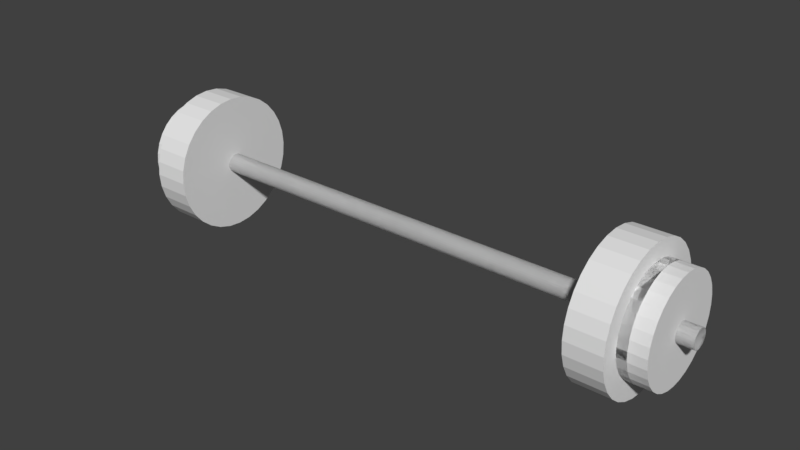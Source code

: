 # Source: Langhantel.blend  (saved by Blender 2.78.0; exported with 4.5.12 LTS)
import bpy
from mathutils import Matrix  # noqa: F401  (used for matrix-valued properties, if any)

bpy.ops.wm.read_factory_settings(use_empty=True)
scene = bpy.context.scene
scene.name = 'Scene'

# ---- collections
col_collection_1 = bpy.data.collections.new('Collection 1'); scene.collection.children.link(col_collection_1)

# ---- materials (node trees are filled in below, after node groups)
mat_material_006 = bpy.data.materials.new('Material.006')
mat_material_006.alpha_threshold = 0.0
mat_material_006.diffuse_color = (0.004025, 0.004025, 0.004025, 1.0)
mat_material_006.roughness = 0.5
mat_material_003 = bpy.data.materials.new('Material.003')
mat_material_003.alpha_threshold = 0.0
mat_material_003.diffuse_color = (0.004025, 0.004025, 0.004025, 1.0)
mat_material_003.roughness = 0.5
mat_material_005 = bpy.data.materials.new('Material.005')
mat_material_005.alpha_threshold = 0.0
mat_material_005.diffuse_color = (0.42, 0.42, 0.42, 1.0)
mat_material_005.roughness = 0.5

# ---- material node trees
mat_material_006.use_nodes = True; mat_material_006.node_tree.nodes.clear()
_N = mat_material_006.node_tree.nodes; _L = mat_material_006.node_tree.links
n0 = _N.new('ShaderNodeOutputMaterial'); n0.name = 'Material Output'; n0.location = (300, 300)
n1 = _N.new('ShaderNodeBsdfDiffuse'); n1.name = 'Diffuse BSDF'; n1.location = (10, 300)
_L.new(n1.outputs[0], n0.inputs[0])
n0.is_active_output = True
mat_material_003.use_nodes = True; mat_material_003.node_tree.nodes.clear()
_N = mat_material_003.node_tree.nodes; _L = mat_material_003.node_tree.links
n0 = _N.new('ShaderNodeOutputMaterial'); n0.name = 'Material Output'; n0.location = (300, 300)
n1 = _N.new('ShaderNodeBsdfDiffuse'); n1.name = 'Diffuse BSDF'; n1.location = (10, 300)
_L.new(n1.outputs[0], n0.inputs[0])
n0.is_active_output = True
mat_material_005.use_nodes = True; mat_material_005.node_tree.nodes.clear()
_N = mat_material_005.node_tree.nodes; _L = mat_material_005.node_tree.links
n0 = _N.new('ShaderNodeOutputMaterial'); n0.name = 'Material Output'; n0.location = (300, 300)
n1 = _N.new('ShaderNodeBsdfDiffuse'); n1.name = 'Diffuse BSDF'; n1.location = (10, 300)
_L.new(n1.outputs[0], n0.inputs[0])
n0.is_active_output = True

# ---- world
world_world = bpy.data.worlds.new('World'); scene.world = world_world
world_world.color = (0.05088, 0.05088, 0.05088)
world_world.use_sun_shadow = False
world_world.sun_shadow_jitter_overblur = 0.0
world_world.cycles.sampling_method = 'MANUAL'

# ---- meshes
me_cylinder_004 = bpy.data.meshes.new('Cylinder.004')
me_cylinder_004.from_pydata([(1.677e-06, 1.0, -21.14), (1.7e-06, 1.0, -19.14), (0.1951, 0.9808, -21.14), (0.1951, 0.9808, -19.14), (0.3827, 0.9239, -21.14), (0.3827, 0.9239, -19.14), (0.5556, 0.8315, -21.14), (0.5556, 0.8315, -19.14), (0.7071, 0.7071, -21.14), (0.7071, 0.7071, -19.14), (0.8315, 0.5556, -21.14), (0.8315, 0.5556, -19.14), (0.9239, 0.3827, -21.14), (0.9239, 0.3827, -19.14), (0.9808, 0.1951, -21.14), (0.9808, 0.1951, -19.14), (1.0, 5.523e-07, -21.14), (1.0, 5.523e-07, -19.14), (0.9808, -0.1951, -21.14), (0.9808, -0.1951, -19.14), (0.9239, -0.3827, -21.14), (0.9239, -0.3827, -19.14), (0.8315, -0.5556, -21.14), (0.8315, -0.5556, -19.14), (0.7071, -0.7071, -21.14), (0.7071, -0.7071, -19.14), (0.5556, -0.8315, -21.14), (0.5556, -0.8315, -19.14), (0.3827, -0.9239, -21.14), (0.3827, -0.9239, -19.14), (0.1951, -0.9808, -21.14), (0.1951, -0.9808, -19.14), (1.351e-06, -1.0, -21.14), (1.374e-06, -1.0, -19.14), (-0.1951, -0.9808, -21.14), (-0.1951, -0.9808, -19.14), (-0.3827, -0.9239, -21.14), (-0.3827, -0.9239, -19.14), (-0.5556, -0.8315, -21.14), (-0.5556, -0.8315, -19.14), (-0.7071, -0.7071, -21.14), (-0.7071, -0.7071, -19.14), (-0.8315, -0.5556, -21.14), (-0.8315, -0.5556, -19.14), (-0.9239, -0.3827, -21.14), (-0.9239, -0.3827, -19.14), (-0.9808, -0.1951, -21.14), (-0.9808, -0.1951, -19.14), (-1.0, 1.442e-06, -21.14), (-1.0, 1.442e-06, -19.14), (-0.9808, 0.1951, -21.14), (-0.9808, 0.1951, -19.14), (-0.9239, 0.3827, -21.14), (-0.9239, 0.3827, -19.14), (-0.8315, 0.5556, -21.14), (-0.8315, 0.5556, -19.14), (-0.7071, 0.7071, -21.14), (-0.7071, 0.7071, -19.14), (-0.5556, 0.8315, -21.14), (-0.5556, 0.8315, -19.14), (-0.3827, 0.9239, -21.14), (-0.3827, 0.9239, -19.14), (-0.1951, 0.9808, -21.14), (-0.1951, 0.9808, -19.14), (-2.186e-07, 1.0, 18.03), (-2.186e-07, 1.0, 20.03), (0.1951, 0.9808, 18.03), (0.1951, 0.9808, 20.03), (0.3827, 0.9239, 18.03), (0.3827, 0.9239, 20.03), (0.5556, 0.8315, 18.03), (0.5556, 0.8315, 20.03), (0.7071, 0.7071, 18.03), (0.7071, 0.7071, 20.03), (0.8315, 0.5556, 18.03), (0.8315, 0.5556, 20.03), (0.9239, 0.3827, 18.03), (0.9239, 0.3827, 20.03), (0.9808, 0.1951, 18.03), (0.9808, 0.1951, 20.03), (1.0, 7.55e-08, 18.03), (1.0, 7.55e-08, 20.03), (0.9808, -0.1951, 18.03), (0.9808, -0.1951, 20.03), (0.9239, -0.3827, 18.03), (0.9239, -0.3827, 20.03), (0.8315, -0.5556, 18.03), (0.8315, -0.5556, 20.03), (0.7071, -0.7071, 18.03), (0.7071, -0.7071, 20.03), (0.5556, -0.8315, 18.03), (0.5556, -0.8315, 20.03), (0.3827, -0.9239, 18.03), (0.3827, -0.9239, 20.03), (0.1951, -0.9808, 18.03), (0.1951, -0.9808, 20.03), (-5.444e-07, -1.0, 18.03), (-5.444e-07, -1.0, 20.03), (-0.1951, -0.9808, 18.03), (-0.1951, -0.9808, 20.03), (-0.3827, -0.9239, 18.03), (-0.3827, -0.9239, 20.03), (-0.5556, -0.8315, 18.03), (-0.5556, -0.8315, 20.03), (-0.7071, -0.7071, 18.03), (-0.7071, -0.7071, 20.03), (-0.8315, -0.5556, 18.03), (-0.8315, -0.5556, 20.03), (-0.9239, -0.3827, 18.03), (-0.9239, -0.3827, 20.03), (-0.9808, -0.1951, 18.03), (-0.9808, -0.1951, 20.03), (-1.0, 9.656e-07, 18.03), (-1.0, 9.656e-07, 20.03), (-0.9808, 0.1951, 18.03), (-0.9808, 0.1951, 20.03), (-0.9239, 0.3827, 18.03), (-0.9239, 0.3827, 20.03), (-0.8315, 0.5556, 18.03), (-0.8315, 0.5556, 20.03), (-0.7071, 0.7071, 18.03), (-0.7071, 0.7071, 20.03), (-0.5556, 0.8315, 18.03), (-0.5556, 0.8315, 20.03), (-0.3827, 0.9239, 18.03), (-0.3827, 0.9239, 20.03), (-0.1951, 0.9808, 18.03), (-0.1951, 0.9808, 20.03), (1.677e-06, 1.0, 16.76), (1.7e-06, 1.0, 18.76), (0.1951, 0.9808, 16.76), (0.1951, 0.9808, 18.76), (0.3827, 0.9239, 16.76), (0.3827, 0.9239, 18.76), (0.5556, 0.8315, 16.76), (0.5556, 0.8315, 18.76), (0.7071, 0.7071, 16.76), (0.7071, 0.7071, 18.76), (0.8315, 0.5556, 16.76), (0.8315, 0.5556, 18.76), (0.9239, 0.3827, 16.76), (0.9239, 0.3827, 18.76), (0.9808, 0.1951, 16.76), (0.9808, 0.1951, 18.76), (1.0, 5.523e-07, 16.76), (1.0, 5.523e-07, 18.76), (0.9808, -0.1951, 16.76), (0.9808, -0.1951, 18.76), (0.9239, -0.3827, 16.76), (0.9239, -0.3827, 18.76), (0.8315, -0.5556, 16.76), (0.8315, -0.5556, 18.76), (0.7071, -0.7071, 16.76), (0.7071, -0.7071, 18.76), (0.5556, -0.8315, 16.76), (0.5556, -0.8315, 18.76), (0.3827, -0.9239, 16.76), (0.3827, -0.9239, 18.76), (0.1951, -0.9808, 16.76), (0.1951, -0.9808, 18.76), (1.351e-06, -1.0, 16.76), (1.374e-06, -1.0, 18.76), (-0.1951, -0.9808, 16.76), (-0.1951, -0.9808, 18.76), (-0.3827, -0.9239, 16.76), (-0.3827, -0.9239, 18.76), (-0.5556, -0.8315, 16.76), (-0.5556, -0.8315, 18.76), (-0.7071, -0.7071, 16.76), (-0.7071, -0.7071, 18.76), (-0.8315, -0.5556, 16.76), (-0.8315, -0.5556, 18.76), (-0.9239, -0.3827, 16.76), (-0.9239, -0.3827, 18.76), (-0.9808, -0.1951, 16.76), (-0.9808, -0.1951, 18.76), (-1.0, 1.442e-06, 16.76), (-1.0, 1.442e-06, 18.76), (-0.9808, 0.1951, 16.76), (-0.9808, 0.1951, 18.76), (-0.9239, 0.3827, 16.76), (-0.9239, 0.3827, 18.76), (-0.8315, 0.5556, 16.76), (-0.8315, 0.5556, 18.76), (-0.7071, 0.7071, 16.76), (-0.7071, 0.7071, 18.76), (-0.5556, 0.8315, 16.76), (-0.5556, 0.8315, 18.76), (-0.3827, 0.9239, 16.76), (-0.3827, 0.9239, 18.76), (-0.1951, 0.9808, 16.76), (-0.1951, 0.9808, 18.76), (1.673e-06, 1.315, -19.37), (1.704e-06, 1.315, -16.68), (0.2599, 1.29, -19.37), (0.2599, 1.29, -16.68), (0.5098, 1.214, -19.37), (0.5098, 1.214, -16.68), (0.7402, 1.091, -19.37), (0.7402, 1.091, -16.68), (0.9421, 0.9251, -19.37), (0.9421, 0.9251, -16.68), (1.108, 0.7233, -19.37), (1.108, 0.7233, -16.68), (1.231, 0.4929, -19.37), (1.231, 0.4929, -16.68), (1.307, 0.243, -19.37), (1.307, 0.243, -16.68), (1.332, -0.0169, -19.37), (1.332, -0.0169, -16.68), (1.307, -0.2768, -19.37), (1.307, -0.2768, -16.68), (1.231, -0.5267, -19.37), (1.231, -0.5267, -16.68), (1.108, -0.7571, -19.37), (1.108, -0.7571, -16.68), (0.9421, -0.959, -19.37), (0.9421, -0.959, -16.68), (0.7402, -1.125, -19.37), (0.7402, -1.125, -16.68), (0.5098, -1.248, -19.37), (0.5098, -1.248, -16.68), (0.2599, -1.324, -19.37), (0.2599, -1.324, -16.68), (1.239e-06, -1.349, -19.37), (1.27e-06, -1.349, -16.68), (-0.2599, -1.324, -19.37), (-0.2599, -1.324, -16.68), (-0.5098, -1.248, -19.37), (-0.5098, -1.248, -16.68), (-0.7402, -1.125, -19.37), (-0.7402, -1.125, -16.68), (-0.942, -0.959, -19.37), (-0.942, -0.959, -16.68), (-1.108, -0.7571, -19.37), (-1.108, -0.7571, -16.68), (-1.231, -0.5267, -19.37), (-1.231, -0.5267, -16.68), (-1.307, -0.2768, -19.37), (-1.307, -0.2768, -16.68), (-1.332, -0.0169, -19.37), (-1.332, -0.0169, -16.68), (-1.307, 0.243, -19.37), (-1.307, 0.243, -16.68), (-1.231, 0.4929, -19.37), (-1.231, 0.4929, -16.68), (-1.108, 0.7233, -19.37), (-1.108, 0.7233, -16.68), (-0.942, 0.9251, -19.37), (-0.942, 0.9251, -16.68), (-0.7402, 1.091, -19.37), (-0.7402, 1.091, -16.68), (-0.5098, 1.214, -19.37), (-0.5098, 1.214, -16.68), (-0.2599, 1.29, -19.37), (-0.2599, 1.29, -16.68), (0.0107, 0.1855, -22.34), (0.0107, 0.1855, 21.2), (0.04688, 0.1819, -22.34), (0.04688, 0.1819, 21.2), (0.08168, 0.1714, -22.34), (0.08168, 0.1714, 21.2), (0.1137, 0.1542, -22.34), (0.1137, 0.1542, 21.2), (0.1419, 0.1312, -22.34), (0.1419, 0.1312, 21.2), (0.1649, 0.103, -22.34), (0.1649, 0.103, 21.2), (0.1821, 0.07098, -22.34), (0.1821, 0.07098, 21.2), (0.1926, 0.03619, -22.34), (0.1926, 0.03619, 21.2), (0.1962, 4.908e-07, -22.34), (0.1962, 4.908e-07, 21.2), (0.1926, -0.03619, -22.34), (0.1926, -0.03619, 21.2), (0.1821, -0.07098, -22.34), (0.1821, -0.07098, 21.2), (0.1649, -0.103, -22.34), (0.1649, -0.103, 21.2), (0.1419, -0.1312, -22.34), (0.1419, -0.1312, 21.2), (0.1137, -0.1542, -22.34), (0.1137, -0.1542, 21.2), (0.08168, -0.1714, -22.34), (0.08168, -0.1714, 21.2), (0.04688, -0.1819, -22.34), (0.04688, -0.1819, 21.2), (0.0107, -0.1855, -22.34), (0.0107, -0.1855, 21.2), (-0.02549, -0.1819, -22.34), (-0.02549, -0.1819, 21.2), (-0.06028, -0.1714, -22.34), (-0.06028, -0.1714, 21.2), (-0.09235, -0.1542, -22.34), (-0.09235, -0.1542, 21.2), (-0.1205, -0.1312, -22.34), (-0.1205, -0.1312, 21.2), (-0.1435, -0.103, -22.34), (-0.1435, -0.103, 21.2), (-0.1607, -0.07098, -22.34), (-0.1607, -0.07098, 21.2), (-0.1712, -0.03619, -22.34), (-0.1712, -0.03619, 21.2), (-0.1748, 6.559e-07, -22.34), (-0.1748, 6.559e-07, 21.2), (-0.1712, 0.03619, -22.34), (-0.1712, 0.03619, 21.2), (-0.1607, 0.07098, -22.34), (-0.1607, 0.07098, 21.2), (-0.1435, 0.103, -22.34), (-0.1435, 0.103, 21.2), (-0.1205, 0.1312, -22.34), (-0.1205, 0.1312, 21.2), (-0.09235, 0.1542, -22.34), (-0.09235, 0.1542, 21.2), (-0.06028, 0.1714, -22.34), (-0.06028, 0.1714, 21.2), (-0.02549, 0.1819, -22.34), (-0.02549, 0.1819, 21.2), (0.0107, 0.1855, -22.34), (0.0107, 0.1855, 21.2), (0.04688, 0.1819, -22.34), (0.04688, 0.1819, 21.2), (0.08168, 0.1714, -22.34), (0.08168, 0.1714, 21.2), (0.1137, 0.1542, -22.34), (0.1137, 0.1542, 21.2), (0.1419, 0.1312, -22.34), (0.1419, 0.1312, 21.2), (0.1649, 0.103, -22.34), (0.1649, 0.103, 21.2), (0.1821, 0.07098, -22.34), (0.1821, 0.07098, 21.2), (0.1926, 0.03619, -22.34), (0.1926, 0.03619, 21.2), (0.1962, 4.908e-07, -22.34), (0.1962, 4.908e-07, 21.2), (0.1926, -0.03619, -22.34), (0.1926, -0.03619, 21.2), (0.1821, -0.07098, -22.34), (0.1821, -0.07098, 21.2), (0.1649, -0.103, -22.34), (0.1649, -0.103, 21.2), (0.1419, -0.1312, -22.34), (0.1419, -0.1312, 21.2), (0.1137, -0.1542, -22.34), (0.1137, -0.1542, 21.2), (0.08168, -0.1714, -22.34), (0.08168, -0.1714, 21.2), (0.04688, -0.1819, -22.34), (0.04688, -0.1819, 21.2), (0.0107, -0.1855, -22.34), (0.0107, -0.1855, 21.2), (-0.02549, -0.1819, -22.34), (-0.02549, -0.1819, 21.2), (-0.06028, -0.1714, -22.34), (-0.06028, -0.1714, 21.2), (-0.09235, -0.1542, -22.34), (-0.09235, -0.1542, 21.2), (-0.1205, -0.1312, -22.34), (-0.1205, -0.1312, 21.2), (-0.1435, -0.103, -22.34), (-0.1435, -0.103, 21.2), (-0.1607, -0.07098, -22.34), (-0.1607, -0.07098, 21.2), (-0.1712, -0.03619, -22.34), (-0.1712, -0.03619, 21.2), (-0.1748, 6.559e-07, -22.34), (-0.1748, 6.559e-07, 21.2), (-0.1712, 0.03619, -22.34), (-0.1712, 0.03619, 21.2), (-0.1607, 0.07098, -22.34), (-0.1607, 0.07098, 21.2), (-0.1435, 0.103, -22.34), (-0.1435, 0.103, 21.2), (-0.1205, 0.1312, -22.34), (-0.1205, 0.1312, 21.2), (-0.09235, 0.1542, -22.34), (-0.09235, 0.1542, 21.2), (-0.06028, 0.1714, -22.34), (-0.06028, 0.1714, 21.2), (-0.02549, 0.1819, -22.34), (-0.02549, 0.1819, 21.2), (1.673e-06, 1.315, 15.39), (1.704e-06, 1.315, 18.07), (0.2599, 1.29, 15.39), (0.2599, 1.29, 18.07), (0.5098, 1.214, 15.39), (0.5098, 1.214, 18.07), (0.7402, 1.091, 15.39), (0.7402, 1.091, 18.07), (0.9421, 0.9251, 15.39), (0.9421, 0.9251, 18.07), (1.108, 0.7233, 15.39), (1.108, 0.7233, 18.07), (1.231, 0.4929, 15.39), (1.231, 0.4929, 18.07), (1.307, 0.243, 15.39), (1.307, 0.243, 18.07), (1.332, -0.0169, 15.39), (1.332, -0.0169, 18.07), (1.307, -0.2768, 15.39), (1.307, -0.2768, 18.07), (1.231, -0.5267, 15.39), (1.231, -0.5267, 18.07), (1.108, -0.7571, 15.39), (1.108, -0.7571, 18.07), (0.9421, -0.959, 15.39), (0.9421, -0.959, 18.07), (0.7402, -1.125, 15.39), (0.7402, -1.125, 18.07), (0.5098, -1.248, 15.39), (0.5098, -1.248, 18.07), (0.2599, -1.324, 15.39), (0.2599, -1.324, 18.07), (1.239e-06, -1.349, 15.39), (1.27e-06, -1.349, 18.07), (-0.2599, -1.324, 15.39), (-0.2599, -1.324, 18.07), (-0.5098, -1.248, 15.39), (-0.5098, -1.248, 18.07), (-0.7402, -1.125, 15.39), (-0.7402, -1.125, 18.07), (-0.942, -0.959, 15.39), (-0.942, -0.959, 18.07), (-1.108, -0.7571, 15.39), (-1.108, -0.7571, 18.07), (-1.231, -0.5267, 15.39), (-1.231, -0.5267, 18.07), (-1.307, -0.2768, 15.39), (-1.307, -0.2768, 18.07), (-1.332, -0.0169, 15.39), (-1.332, -0.0169, 18.07), (-1.307, 0.243, 15.39), (-1.307, 0.243, 18.07), (-1.231, 0.4929, 15.39), (-1.231, 0.4929, 18.07), (-1.108, 0.7233, 15.39), (-1.108, 0.7233, 18.07), (-0.942, 0.9251, 15.39), (-0.942, 0.9251, 18.07), (-0.7402, 1.091, 15.39), (-0.7402, 1.091, 18.07), (-0.5098, 1.214, 15.39), (-0.5098, 1.214, 18.07), (-0.2599, 1.29, 15.39), (-0.2599, 1.29, 18.07)], [], [(0, 1, 3, 2), (2, 3, 5, 4), (4, 5, 7, 6), (6, 7, 9, 8), (8, 9, 11, 10), (10, 11, 13, 12), (12, 13, 15, 14), (14, 15, 17, 16), (16, 17, 19, 18), (18, 19, 21, 20), (20, 21, 23, 22), (22, 23, 25, 24), (24, 25, 27, 26), (26, 27, 29, 28), (28, 29, 31, 30), (30, 31, 33, 32), (32, 33, 35, 34), (34, 35, 37, 36), (36, 37, 39, 38), (38, 39, 41, 40), (40, 41, 43, 42), (42, 43, 45, 44), (44, 45, 47, 46), (46, 47, 49, 48), (48, 49, 51, 50), (50, 51, 53, 52), (52, 53, 55, 54), (54, 55, 57, 56), (56, 57, 59, 58), (58, 59, 61, 60), (3, 1, 63, 61, 59, 57, 55, 53, 51, 49, 47, 45, 43, 41, 39, 37, 35, 33, 31, 29, 27, 25, 23, 21, 19, 17, 15, 13, 11, 9, 7, 5), (60, 61, 63, 62), (62, 63, 1, 0), (0, 2, 4, 6, 8, 10, 12, 14, 16, 18, 20, 22, 24, 26, 28, 30, 32, 34, 36, 38, 40, 42, 44, 46, 48, 50, 52, 54, 56, 58, 60, 62), (64, 65, 67, 66), (66, 67, 69, 68), (68, 69, 71, 70), (70, 71, 73, 72), (72, 73, 75, 74), (74, 75, 77, 76), (76, 77, 79, 78), (78, 79, 81, 80), (80, 81, 83, 82), (82, 83, 85, 84), (84, 85, 87, 86), (86, 87, 89, 88), (88, 89, 91, 90), (90, 91, 93, 92), (92, 93, 95, 94), (94, 95, 97, 96), (96, 97, 99, 98), (98, 99, 101, 100), (100, 101, 103, 102), (102, 103, 105, 104), (104, 105, 107, 106), (106, 107, 109, 108), (108, 109, 111, 110), (110, 111, 113, 112), (112, 113, 115, 114), (114, 115, 117, 116), (116, 117, 119, 118), (118, 119, 121, 120), (120, 121, 123, 122), (122, 123, 125, 124), (67, 65, 127, 125, 123, 121, 119, 117, 115, 113, 111, 109, 107, 105, 103, 101, 99, 97, 95, 93, 91, 89, 87, 85, 83, 81, 79, 77, 75, 73, 71, 69), (124, 125, 127, 126), (126, 127, 65, 64), (64, 66, 68, 70, 72, 74, 76, 78, 80, 82, 84, 86, 88, 90, 92, 94, 96, 98, 100, 102, 104, 106, 108, 110, 112, 114, 116, 118, 120, 122, 124, 126), (128, 129, 131, 130), (130, 131, 133, 132), (132, 133, 135, 134), (134, 135, 137, 136), (136, 137, 139, 138), (138, 139, 141, 140), (140, 141, 143, 142), (142, 143, 145, 144), (144, 145, 147, 146), (146, 147, 149, 148), (148, 149, 151, 150), (150, 151, 153, 152), (152, 153, 155, 154), (154, 155, 157, 156), (156, 157, 159, 158), (158, 159, 161, 160), (160, 161, 163, 162), (162, 163, 165, 164), (164, 165, 167, 166), (166, 167, 169, 168), (168, 169, 171, 170), (170, 171, 173, 172), (172, 173, 175, 174), (174, 175, 177, 176), (176, 177, 179, 178), (178, 179, 181, 180), (180, 181, 183, 182), (182, 183, 185, 184), (184, 185, 187, 186), (186, 187, 189, 188), (131, 129, 191, 189, 187, 185, 183, 181, 179, 177, 175, 173, 171, 169, 167, 165, 163, 161, 159, 157, 155, 153, 151, 149, 147, 145, 143, 141, 139, 137, 135, 133), (188, 189, 191, 190), (190, 191, 129, 128), (128, 130, 132, 134, 136, 138, 140, 142, 144, 146, 148, 150, 152, 154, 156, 158, 160, 162, 164, 166, 168, 170, 172, 174, 176, 178, 180, 182, 184, 186, 188, 190), (192, 193, 195, 194), (194, 195, 197, 196), (196, 197, 199, 198), (198, 199, 201, 200), (200, 201, 203, 202), (202, 203, 205, 204), (204, 205, 207, 206), (206, 207, 209, 208), (208, 209, 211, 210), (210, 211, 213, 212), (212, 213, 215, 214), (214, 215, 217, 216), (216, 217, 219, 218), (218, 219, 221, 220), (220, 221, 223, 222), (222, 223, 225, 224), (224, 225, 227, 226), (226, 227, 229, 228), (228, 229, 231, 230), (230, 231, 233, 232), (232, 233, 235, 234), (234, 235, 237, 236), (236, 237, 239, 238), (238, 239, 241, 240), (240, 241, 243, 242), (242, 243, 245, 244), (244, 245, 247, 246), (246, 247, 249, 248), (248, 249, 251, 250), (250, 251, 253, 252), (195, 193, 255, 253, 251, 249, 247, 245, 243, 241, 239, 237, 235, 233, 231, 229, 227, 225, 223, 221, 219, 217, 215, 213, 211, 209, 207, 205, 203, 201, 199, 197), (252, 253, 255, 254), (254, 255, 193, 192), (192, 194, 196, 198, 200, 202, 204, 206, 208, 210, 212, 214, 216, 218, 220, 222, 224, 226, 228, 230, 232, 234, 236, 238, 240, 242, 244, 246, 248, 250, 252, 254), (256, 258, 259, 257), (258, 260, 261, 259), (260, 262, 263, 261), (262, 264, 265, 263), (264, 266, 267, 265), (266, 268, 269, 267), (268, 270, 271, 269), (270, 272, 273, 271), (272, 274, 275, 273), (274, 276, 277, 275), (276, 278, 279, 277), (278, 280, 281, 279), (280, 282, 283, 281), (282, 284, 285, 283), (284, 286, 287, 285), (286, 288, 289, 287), (288, 290, 291, 289), (290, 292, 293, 291), (292, 294, 295, 293), (294, 296, 297, 295), (296, 298, 299, 297), (298, 300, 301, 299), (300, 302, 303, 301), (302, 304, 305, 303), (304, 306, 307, 305), (306, 308, 309, 307), (308, 310, 311, 309), (310, 312, 313, 311), (312, 314, 315, 313), (314, 316, 317, 315), (259, 261, 263, 265, 267, 269, 271, 273, 275, 277, 279, 281, 283, 285, 287, 289, 291, 293, 295, 297, 299, 301, 303, 305, 307, 309, 311, 313, 315, 317, 319, 257), (316, 318, 319, 317), (318, 256, 257, 319), (256, 318, 316, 314, 312, 310, 308, 306, 304, 302, 300, 298, 296, 294, 292, 290, 288, 286, 284, 282, 280, 278, 276, 274, 272, 270, 268, 266, 264, 262, 260, 258), (320, 321, 323, 322), (322, 323, 325, 324), (324, 325, 327, 326), (326, 327, 329, 328), (328, 329, 331, 330), (330, 331, 333, 332), (332, 333, 335, 334), (334, 335, 337, 336), (336, 337, 339, 338), (338, 339, 341, 340), (340, 341, 343, 342), (342, 343, 345, 344), (344, 345, 347, 346), (346, 347, 349, 348), (348, 349, 351, 350), (350, 351, 353, 352), (352, 353, 355, 354), (354, 355, 357, 356), (356, 357, 359, 358), (358, 359, 361, 360), (360, 361, 363, 362), (362, 363, 365, 364), (364, 365, 367, 366), (366, 367, 369, 368), (368, 369, 371, 370), (370, 371, 373, 372), (372, 373, 375, 374), (374, 375, 377, 376), (376, 377, 379, 378), (378, 379, 381, 380), (323, 321, 383, 381, 379, 377, 375, 373, 371, 369, 367, 365, 363, 361, 359, 357, 355, 353, 351, 349, 347, 345, 343, 341, 339, 337, 335, 333, 331, 329, 327, 325), (380, 381, 383, 382), (382, 383, 321, 320), (320, 322, 324, 326, 328, 330, 332, 334, 336, 338, 340, 342, 344, 346, 348, 350, 352, 354, 356, 358, 360, 362, 364, 366, 368, 370, 372, 374, 376, 378, 380, 382), (384, 385, 387, 386), (386, 387, 389, 388), (388, 389, 391, 390), (390, 391, 393, 392), (392, 393, 395, 394), (394, 395, 397, 396), (396, 397, 399, 398), (398, 399, 401, 400), (400, 401, 403, 402), (402, 403, 405, 404), (404, 405, 407, 406), (406, 407, 409, 408), (408, 409, 411, 410), (410, 411, 413, 412), (412, 413, 415, 414), (414, 415, 417, 416), (416, 417, 419, 418), (418, 419, 421, 420), (420, 421, 423, 422), (422, 423, 425, 424), (424, 425, 427, 426), (426, 427, 429, 428), (428, 429, 431, 430), (430, 431, 433, 432), (432, 433, 435, 434), (434, 435, 437, 436), (436, 437, 439, 438), (438, 439, 441, 440), (440, 441, 443, 442), (442, 443, 445, 444), (387, 385, 447, 445, 443, 441, 439, 437, 435, 433, 431, 429, 427, 425, 423, 421, 419, 417, 415, 413, 411, 409, 407, 405, 403, 401, 399, 397, 395, 393, 391, 389), (444, 445, 447, 446), (446, 447, 385, 384), (384, 386, 388, 390, 392, 394, 396, 398, 400, 402, 404, 406, 408, 410, 412, 414, 416, 418, 420, 422, 424, 426, 428, 430, 432, 434, 436, 438, 440, 442, 444, 446)])
me_cylinder_004.polygons.foreach_set('material_index', [0, 0, 0, 0, 0, 0, 0, 0, 0, 0, 0, 0, 0, 0, 0, 0, 0, 0, 0, 0, 0, 0, 0, 0, 0, 0, 0, 0, 0, 0, 0, 0, 0, 0, 0, 0, 0, 0, 0, 0, 0, 0, 0, 0, 0, 0, 0, 0, 0, 0, 0, 0, 0, 0, 0, 0, 0, 0, 0, 0, 0, 0, 0, 0, 0, 0, 0, 0, 0, 0, 0, 0, 0, 0, 0, 0, 0, 0, 0, 0, 0, 0, 0, 0, 0, 0, 0, 0, 0, 0, 0, 0, 0, 0, 0, 0, 0, 0, 0, 0, 0, 0, 1, 1, 1, 1, 1, 1, 1, 1, 1, 1, 1, 1, 1, 1, 1, 1, 1, 1, 1, 1, 1, 1, 1, 1, 1, 1, 1, 1, 1, 1, 1, 1, 1, 1, 2, 2, 2, 2, 2, 2, 2, 2, 2, 2, 2, 2, 2, 2, 2, 2, 2, 2, 2, 2, 2, 2, 2, 2, 2, 2, 2, 2, 2, 2, 2, 2, 2, 2, 2, 2, 2, 2, 2, 2, 2, 2, 2, 2, 2, 2, 2, 2, 2, 2, 2, 2, 2, 2, 2, 2, 2, 2, 2, 2, 2, 2, 2, 2, 2, 2, 2, 2, 1, 1, 1, 1, 1, 1, 1, 1, 1, 1, 1, 1, 1, 1, 1, 1, 1, 1, 1, 1, 1, 1, 1, 1, 1, 1, 1, 1, 1, 1, 1, 1, 1, 1])
me_cylinder_004.materials.append(mat_material_006)
me_cylinder_004.materials.append(mat_material_003)
me_cylinder_004.materials.append(mat_material_005)
me_cylinder_004.use_remesh_preserve_volume = False
me_cylinder_004.use_remesh_preserve_attributes = False
me_cylinder_004.use_mirror_vertex_groups = False
me_cylinder_004.update()

# ---- objects
ob_langhantel = bpy.data.objects.new('Langhantel', me_cylinder_004)

# ---- transforms, parenting, visibility, modifiers, constraints
ob_langhantel.location = (0.0, 0.0, 0.0)
ob_langhantel.rotation_euler = (0.0, 1.571, 0.0)
ob_langhantel.scale = (0.62, 0.62, 0.1629)
ob_langhantel.lineart.crease_threshold = 0.0

# ---- collection membership
col_collection_1.objects.link(ob_langhantel)

# ---- scene / render settings (as saved in the file)
scene.frame_start = 1; scene.frame_end = 250; scene.frame_set(0)
scene.render.engine = 'CYCLES'
scene.render.resolution_percentage = 50
scene.render.dither_intensity = 0.0
scene.cycles.use_denoising = False
scene.cycles.samples = 128
scene.cycles.sampling_pattern = 'TABULATED_SOBOL'
scene.cycles.light_sampling_threshold = 0.0
scene.cycles.use_adaptive_sampling = False
scene.cycles.use_light_tree = False
scene.cycles.blur_glossy = 0.0
scene.cycles.sample_clamp_indirect = 0.0
scene.view_settings.view_transform = 'Standard'
bpy.context.view_layer.update()

# ---- added for rendering (the .blend has no active camera and no usable light): camera, sun
cam_auto = bpy.data.cameras.new('AutoCamera')
cam_auto.lens = 50.0
cam_auto.sensor_width = 36.0
cam_auto.clip_end = 1000.0
ob_auto_camera = bpy.data.objects.new('AutoCamera', cam_auto)
scene.collection.objects.link(ob_auto_camera)
ob_auto_camera.location = (6.81732, -8.30267, 5.52812)
ob_auto_camera.rotation_euler = (1.09748, -7.21219e-08, 0.694738)
scene.camera = ob_auto_camera
light_auto_sun = bpy.data.lights.new('AutoSun', 'SUN')
light_auto_sun.energy = 3.0
light_auto_sun.angle = 0.0523599
ob_auto_sun = bpy.data.objects.new('AutoSun', light_auto_sun)
scene.collection.objects.link(ob_auto_sun)
ob_auto_sun.rotation_euler = (0.872665, 0.174533, 0.523599)
bpy.context.view_layer.update()
